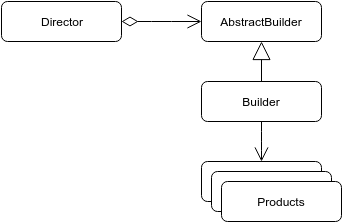

The diagram above was exported from draw.io. Its source (the exported page's mxGraphModel, read from the mxfile embedded in the PNG):
<mxGraphModel dx="1369" dy="774" grid="1" gridSize="10" guides="1" tooltips="1" connect="1" arrows="1" fold="1" page="1" pageScale="1" pageWidth="826" pageHeight="1169" background="#ffffff" math="0" shadow="0">
  <root>
    <mxCell id="0" />
    <mxCell id="1" parent="0" />
    <mxCell id="2" value="Director" style="rounded=1;whiteSpace=wrap;html=1;" vertex="1" parent="1">
      <mxGeometry x="80" y="80" width="120" height="40" as="geometry" />
    </mxCell>
    <mxCell id="3" value="AbstractBuilder" style="rounded=1;whiteSpace=wrap;html=1;" vertex="1" parent="1">
      <mxGeometry x="280" y="80" width="120" height="40" as="geometry" />
    </mxCell>
    <mxCell id="4" value="Builder" style="rounded=1;whiteSpace=wrap;html=1;" vertex="1" parent="1">
      <mxGeometry x="280" y="160" width="120" height="40" as="geometry" />
    </mxCell>
    <mxCell id="5" value="Director" style="rounded=1;whiteSpace=wrap;html=1;" vertex="1" parent="1">
      <mxGeometry x="280" y="240" width="120" height="40" as="geometry" />
    </mxCell>
    <mxCell id="7" value="Director" style="rounded=1;whiteSpace=wrap;html=1;" vertex="1" parent="1">
      <mxGeometry x="290" y="250" width="120" height="40" as="geometry" />
    </mxCell>
    <mxCell id="8" value="Products" style="rounded=1;whiteSpace=wrap;html=1;" vertex="1" parent="1">
      <mxGeometry x="300" y="260" width="120" height="40" as="geometry" />
    </mxCell>
    <mxCell id="9" value="" style="endArrow=block;endSize=16;endFill=0;html=1;exitX=0.5;exitY=0;entryX=0.5;entryY=1;" edge="1" parent="1" source="4" target="3">
      <mxGeometry width="160" relative="1" as="geometry">
        <mxPoint x="10" y="10" as="sourcePoint" />
        <mxPoint x="170" y="10" as="targetPoint" />
      </mxGeometry>
    </mxCell>
    <mxCell id="10" value="" style="endArrow=open;html=1;endSize=12;startArrow=none;startSize=14;startFill=0;edgeStyle=orthogonalEdgeStyle;align=left;verticalAlign=bottom;exitX=0.5;exitY=1;entryX=0.5;entryY=0;" edge="1" parent="1" source="4" target="5">
      <mxGeometry x="-1" y="3" relative="1" as="geometry">
        <mxPoint x="10" y="10" as="sourcePoint" />
        <mxPoint x="170" y="10" as="targetPoint" />
        <Array as="points">
          <mxPoint x="340" y="220" />
          <mxPoint x="340" y="220" />
        </Array>
      </mxGeometry>
    </mxCell>
    <mxCell id="11" value="" style="endArrow=open;html=1;endSize=12;startArrow=diamondThin;startSize=14;startFill=0;edgeStyle=orthogonalEdgeStyle;align=left;verticalAlign=bottom;exitX=1;exitY=0.5;entryX=0;entryY=0.5;" edge="1" parent="1" source="2" target="3">
      <mxGeometry x="-1" y="3" relative="1" as="geometry">
        <mxPoint x="10" y="10" as="sourcePoint" />
        <mxPoint x="170" y="10" as="targetPoint" />
        <Array as="points">
          <mxPoint x="240" y="100" />
          <mxPoint x="240" y="100" />
        </Array>
      </mxGeometry>
    </mxCell>
  </root>
</mxGraphModel>